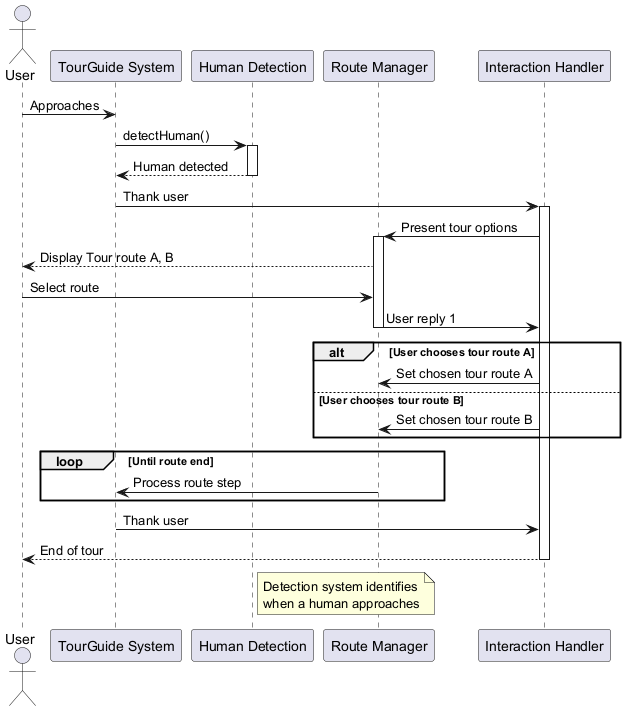

The diagram above was rendered by PlantUML. Its source (embedded in the PNG):
@startuml
actor User
participant "TourGuide System" as TGS
participant "Human Detection" as HD
participant "Route Manager" as RM
participant "Interaction Handler" as IH

User -> TGS: Approaches
TGS -> HD: detectHuman()
activate HD
HD --> TGS: Human detected
deactivate HD

TGS -> IH: Thank user
activate IH

IH -> RM: Present tour options
activate RM
RM --> User: Display Tour route A, B
User -> RM: Select route
RM -> IH: User reply 1
deactivate RM

alt User chooses tour route A
    IH -> RM: Set chosen tour route A
else User chooses tour route B
    IH -> RM: Set chosen tour route B
end

loop Until route end
    RM -> TGS: Process route step
end

TGS -> IH: Thank user
IH --> User: End of tour 
deactivate IH

note right of HD
  Detection system identifies
  when a human approaches
end note
@enduml